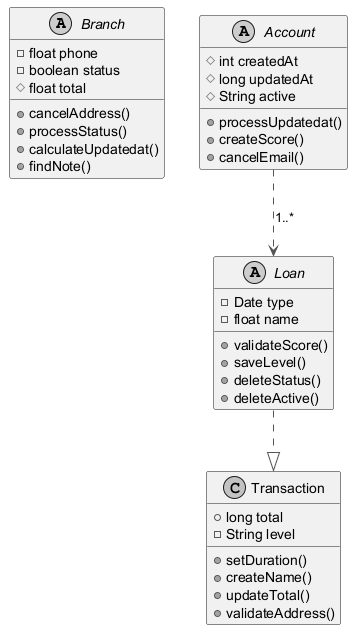

The diagram above was rendered by PlantUML. Its source (embedded in the PNG):
@startuml
skinparam monochrome true
skinparam ArrowColor #555555
abstract class Branch {
  -float phone
  -boolean status
  #float total
  +cancelAddress()
  +processStatus()
  +calculateUpdatedat()
  +findNote()
}
class Transaction {
  +long total
  -String level
  +setDuration()
  +createName()
  +updateTotal()
  +validateAddress()
}
abstract class Loan {
  -Date type
  -float name
  +validateScore()
  +saveLevel()
  +deleteStatus()
  +deleteActive()
}
abstract class Account {
  #int createdAt
  #long updatedAt
  #String active
  +processUpdatedat()
  +createScore()
  +cancelEmail()
}
Loan ..|> Transaction
Account ..> Loan : "1..*"
@enduml